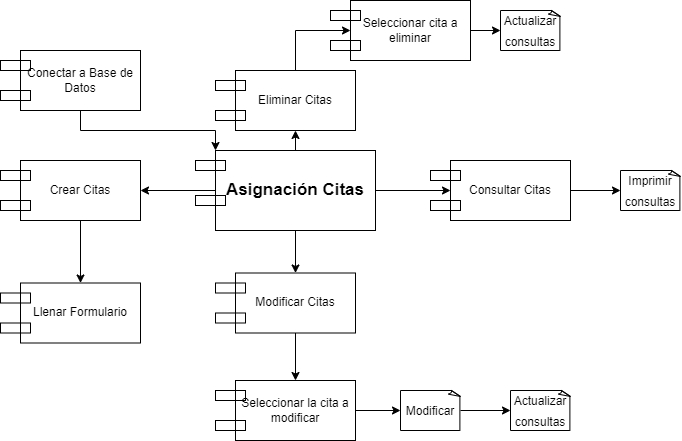

The diagram above was exported from draw.io. Its source (the exported page's mxGraphModel, read from the mxfile embedded in the PNG):
<mxGraphModel dx="1778" dy="1071" grid="1" gridSize="10" guides="1" tooltips="1" connect="1" arrows="1" fold="1" page="1" pageScale="1" pageWidth="827" pageHeight="1169" math="0" shadow="0">
  <root>
    <mxCell id="0" />
    <mxCell id="1" parent="0" />
    <mxCell id="2" style="edgeStyle=orthogonalEdgeStyle;rounded=0;orthogonalLoop=1;jettySize=auto;html=1;exitX=1;exitY=0.5;exitDx=0;exitDy=0;entryX=0;entryY=0.5;entryDx=0;entryDy=0;fontSize=12;" edge="1" source="6" target="22" parent="1">
      <mxGeometry relative="1" as="geometry" />
    </mxCell>
    <mxCell id="3" style="edgeStyle=orthogonalEdgeStyle;rounded=0;orthogonalLoop=1;jettySize=auto;html=1;exitX=0;exitY=0.5;exitDx=0;exitDy=0;entryX=1;entryY=0.5;entryDx=0;entryDy=0;fontSize=12;" edge="1" source="6" target="10" parent="1">
      <mxGeometry relative="1" as="geometry" />
    </mxCell>
    <mxCell id="4" style="edgeStyle=orthogonalEdgeStyle;rounded=0;orthogonalLoop=1;jettySize=auto;html=1;exitX=0.5;exitY=0;exitDx=0;exitDy=0;entryX=0.5;entryY=1;entryDx=0;entryDy=0;fontSize=12;" edge="1" source="6" target="18" parent="1">
      <mxGeometry relative="1" as="geometry" />
    </mxCell>
    <mxCell id="5" style="edgeStyle=orthogonalEdgeStyle;rounded=0;orthogonalLoop=1;jettySize=auto;html=1;exitX=0.5;exitY=1;exitDx=0;exitDy=0;entryX=0.5;entryY=0;entryDx=0;entryDy=0;fontSize=12;" edge="1" source="6" target="14" parent="1">
      <mxGeometry relative="1" as="geometry" />
    </mxCell>
    <mxCell id="6" value="&lt;font style=&quot;font-size: 17px;&quot;&gt;&lt;b&gt;Asignación Citas&lt;/b&gt;&lt;/font&gt;" style="rounded=0;whiteSpace=wrap;html=1;strokeColor=default;fillColor=none;" vertex="1" parent="1">
      <mxGeometry x="2795" y="180" width="160" height="80" as="geometry" />
    </mxCell>
    <mxCell id="7" value="" style="rounded=0;whiteSpace=wrap;html=1;strokeColor=default;fillColor=none;" vertex="1" parent="1">
      <mxGeometry x="2775" y="190" width="30" height="10" as="geometry" />
    </mxCell>
    <mxCell id="8" value="" style="rounded=0;whiteSpace=wrap;html=1;strokeColor=default;fillColor=none;" vertex="1" parent="1">
      <mxGeometry x="2775" y="225" width="30" height="10" as="geometry" />
    </mxCell>
    <mxCell id="9" style="edgeStyle=orthogonalEdgeStyle;rounded=0;orthogonalLoop=1;jettySize=auto;html=1;exitX=0.5;exitY=1;exitDx=0;exitDy=0;entryX=0.5;entryY=0;entryDx=0;entryDy=0;fontSize=12;" edge="1" source="10" target="26" parent="1">
      <mxGeometry relative="1" as="geometry" />
    </mxCell>
    <mxCell id="10" value="Crear Citas" style="rounded=0;whiteSpace=wrap;html=1;strokeColor=default;fillColor=none;" vertex="1" parent="1">
      <mxGeometry x="2600" y="190" width="120" height="60" as="geometry" />
    </mxCell>
    <mxCell id="11" value="" style="rounded=0;whiteSpace=wrap;html=1;strokeColor=default;fillColor=none;" vertex="1" parent="1">
      <mxGeometry x="2580" y="200" width="30" height="10" as="geometry" />
    </mxCell>
    <mxCell id="12" value="" style="rounded=0;whiteSpace=wrap;html=1;strokeColor=default;fillColor=none;" vertex="1" parent="1">
      <mxGeometry x="2580" y="230" width="30" height="10" as="geometry" />
    </mxCell>
    <mxCell id="13" style="edgeStyle=orthogonalEdgeStyle;rounded=0;orthogonalLoop=1;jettySize=auto;html=1;exitX=0.5;exitY=1;exitDx=0;exitDy=0;entryX=0.5;entryY=0;entryDx=0;entryDy=0;fontSize=12;" edge="1" source="14" target="35" parent="1">
      <mxGeometry relative="1" as="geometry" />
    </mxCell>
    <mxCell id="14" value="Modificar Citas" style="rounded=0;whiteSpace=wrap;html=1;strokeColor=default;fillColor=none;" vertex="1" parent="1">
      <mxGeometry x="2815" y="302.5" width="120" height="60" as="geometry" />
    </mxCell>
    <mxCell id="15" value="" style="rounded=0;whiteSpace=wrap;html=1;strokeColor=default;fillColor=none;" vertex="1" parent="1">
      <mxGeometry x="2795" y="312.5" width="30" height="10" as="geometry" />
    </mxCell>
    <mxCell id="16" value="" style="rounded=0;whiteSpace=wrap;html=1;strokeColor=default;fillColor=none;" vertex="1" parent="1">
      <mxGeometry x="2795" y="342.5" width="30" height="10" as="geometry" />
    </mxCell>
    <mxCell id="17" style="edgeStyle=orthogonalEdgeStyle;rounded=0;orthogonalLoop=1;jettySize=auto;html=1;exitX=0.5;exitY=0;exitDx=0;exitDy=0;entryX=0;entryY=0.5;entryDx=0;entryDy=0;fontSize=12;" edge="1" source="18" target="30" parent="1">
      <mxGeometry relative="1" as="geometry" />
    </mxCell>
    <mxCell id="18" value="Eliminar Citas" style="rounded=0;whiteSpace=wrap;html=1;strokeColor=default;fillColor=none;" vertex="1" parent="1">
      <mxGeometry x="2815" y="100" width="120" height="60" as="geometry" />
    </mxCell>
    <mxCell id="19" value="" style="rounded=0;whiteSpace=wrap;html=1;strokeColor=default;fillColor=none;" vertex="1" parent="1">
      <mxGeometry x="2795" y="110" width="30" height="10" as="geometry" />
    </mxCell>
    <mxCell id="20" value="" style="rounded=0;whiteSpace=wrap;html=1;strokeColor=default;fillColor=none;" vertex="1" parent="1">
      <mxGeometry x="2795" y="140" width="30" height="10" as="geometry" />
    </mxCell>
    <mxCell id="21" style="edgeStyle=orthogonalEdgeStyle;rounded=0;orthogonalLoop=1;jettySize=auto;html=1;exitX=1;exitY=0.5;exitDx=0;exitDy=0;entryX=0;entryY=0.5;entryDx=0;entryDy=0;entryPerimeter=0;fontSize=12;" edge="1" source="22" target="25" parent="1">
      <mxGeometry relative="1" as="geometry" />
    </mxCell>
    <mxCell id="22" value="Consultar Citas" style="rounded=0;whiteSpace=wrap;html=1;strokeColor=default;fillColor=none;" vertex="1" parent="1">
      <mxGeometry x="3030" y="190" width="120" height="60" as="geometry" />
    </mxCell>
    <mxCell id="23" value="" style="rounded=0;whiteSpace=wrap;html=1;strokeColor=default;fillColor=none;" vertex="1" parent="1">
      <mxGeometry x="3010" y="200" width="30" height="10" as="geometry" />
    </mxCell>
    <mxCell id="24" value="" style="rounded=0;whiteSpace=wrap;html=1;strokeColor=default;fillColor=none;" vertex="1" parent="1">
      <mxGeometry x="3010" y="230" width="30" height="10" as="geometry" />
    </mxCell>
    <mxCell id="25" value="&lt;font style=&quot;font-size: 12px;&quot;&gt;Imprimir consultas&lt;/font&gt;" style="whiteSpace=wrap;html=1;shape=mxgraph.basic.document;fontSize=17;strokeColor=default;fillColor=none;" vertex="1" parent="1">
      <mxGeometry x="3200" y="200" width="60" height="40" as="geometry" />
    </mxCell>
    <mxCell id="26" value="Llenar Formulario" style="rounded=0;whiteSpace=wrap;html=1;strokeColor=default;fillColor=none;" vertex="1" parent="1">
      <mxGeometry x="2600" y="312.5" width="120" height="60" as="geometry" />
    </mxCell>
    <mxCell id="27" value="" style="rounded=0;whiteSpace=wrap;html=1;strokeColor=default;fillColor=none;" vertex="1" parent="1">
      <mxGeometry x="2580" y="322.5" width="30" height="10" as="geometry" />
    </mxCell>
    <mxCell id="28" value="" style="rounded=0;whiteSpace=wrap;html=1;strokeColor=default;fillColor=none;" vertex="1" parent="1">
      <mxGeometry x="2580" y="352.5" width="30" height="10" as="geometry" />
    </mxCell>
    <mxCell id="29" style="edgeStyle=orthogonalEdgeStyle;rounded=0;orthogonalLoop=1;jettySize=auto;html=1;exitX=1;exitY=0.5;exitDx=0;exitDy=0;entryX=0;entryY=0.5;entryDx=0;entryDy=0;entryPerimeter=0;fontSize=12;" edge="1" source="30" target="33" parent="1">
      <mxGeometry relative="1" as="geometry" />
    </mxCell>
    <mxCell id="30" value="Seleccionar cita a eliminar" style="rounded=0;whiteSpace=wrap;html=1;strokeColor=default;fillColor=none;" vertex="1" parent="1">
      <mxGeometry x="2930" y="30" width="120" height="60" as="geometry" />
    </mxCell>
    <mxCell id="31" value="" style="rounded=0;whiteSpace=wrap;html=1;strokeColor=default;fillColor=none;" vertex="1" parent="1">
      <mxGeometry x="2910" y="40" width="30" height="10" as="geometry" />
    </mxCell>
    <mxCell id="32" value="" style="rounded=0;whiteSpace=wrap;html=1;strokeColor=default;fillColor=none;" vertex="1" parent="1">
      <mxGeometry x="2910" y="70" width="30" height="10" as="geometry" />
    </mxCell>
    <mxCell id="33" value="&lt;font style=&quot;font-size: 12px;&quot;&gt;Actualizar consultas&lt;/font&gt;" style="whiteSpace=wrap;html=1;shape=mxgraph.basic.document;fontSize=17;strokeColor=default;fillColor=none;" vertex="1" parent="1">
      <mxGeometry x="3080" y="40" width="60" height="40" as="geometry" />
    </mxCell>
    <mxCell id="34" style="edgeStyle=orthogonalEdgeStyle;rounded=0;orthogonalLoop=1;jettySize=auto;html=1;exitX=1;exitY=0.5;exitDx=0;exitDy=0;entryX=0;entryY=0.5;entryDx=0;entryDy=0;entryPerimeter=0;fontSize=12;" edge="1" source="35" target="43" parent="1">
      <mxGeometry relative="1" as="geometry" />
    </mxCell>
    <mxCell id="35" value="Seleccionar la cita a modificar" style="rounded=0;whiteSpace=wrap;html=1;strokeColor=default;fillColor=none;" vertex="1" parent="1">
      <mxGeometry x="2815" y="410" width="120" height="60" as="geometry" />
    </mxCell>
    <mxCell id="36" value="" style="rounded=0;whiteSpace=wrap;html=1;strokeColor=default;fillColor=none;" vertex="1" parent="1">
      <mxGeometry x="2795" y="420" width="30" height="10" as="geometry" />
    </mxCell>
    <mxCell id="37" value="" style="rounded=0;whiteSpace=wrap;html=1;strokeColor=default;fillColor=none;" vertex="1" parent="1">
      <mxGeometry x="2795" y="450" width="30" height="10" as="geometry" />
    </mxCell>
    <mxCell id="38" style="edgeStyle=orthogonalEdgeStyle;rounded=0;orthogonalLoop=1;jettySize=auto;html=1;exitX=0.5;exitY=1;exitDx=0;exitDy=0;entryX=0;entryY=0;entryDx=0;entryDy=0;fontSize=12;" edge="1" source="39" target="6" parent="1">
      <mxGeometry relative="1" as="geometry" />
    </mxCell>
    <mxCell id="39" value="Conectar a Base de Datos" style="rounded=0;whiteSpace=wrap;html=1;strokeColor=default;fillColor=none;" vertex="1" parent="1">
      <mxGeometry x="2600" y="80" width="120" height="60" as="geometry" />
    </mxCell>
    <mxCell id="40" value="" style="rounded=0;whiteSpace=wrap;html=1;strokeColor=default;fillColor=none;" vertex="1" parent="1">
      <mxGeometry x="2580" y="90" width="30" height="10" as="geometry" />
    </mxCell>
    <mxCell id="41" value="" style="rounded=0;whiteSpace=wrap;html=1;strokeColor=default;fillColor=none;" vertex="1" parent="1">
      <mxGeometry x="2580" y="120" width="30" height="10" as="geometry" />
    </mxCell>
    <mxCell id="42" style="edgeStyle=orthogonalEdgeStyle;rounded=0;orthogonalLoop=1;jettySize=auto;html=1;exitX=1;exitY=0.5;exitDx=0;exitDy=0;exitPerimeter=0;entryX=0;entryY=0.5;entryDx=0;entryDy=0;entryPerimeter=0;fontSize=12;" edge="1" source="43" target="44" parent="1">
      <mxGeometry relative="1" as="geometry" />
    </mxCell>
    <mxCell id="43" value="&lt;font style=&quot;font-size: 12px;&quot;&gt;Modificar&lt;/font&gt;" style="whiteSpace=wrap;html=1;shape=mxgraph.basic.document;fontSize=17;strokeColor=default;fillColor=none;" vertex="1" parent="1">
      <mxGeometry x="2980" y="420" width="60" height="40" as="geometry" />
    </mxCell>
    <mxCell id="44" value="&lt;font style=&quot;font-size: 12px;&quot;&gt;Actualizar consultas&lt;/font&gt;" style="whiteSpace=wrap;html=1;shape=mxgraph.basic.document;fontSize=17;strokeColor=default;fillColor=none;" vertex="1" parent="1">
      <mxGeometry x="3090" y="420" width="60" height="40" as="geometry" />
    </mxCell>
  </root>
</mxGraphModel>